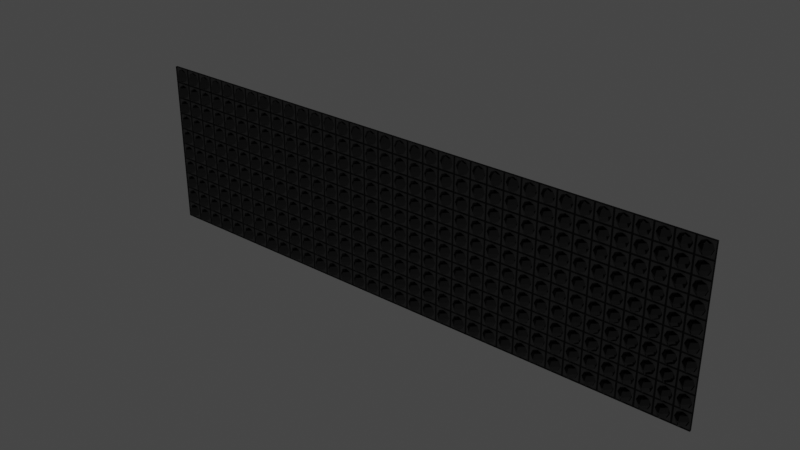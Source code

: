 # Source: LiveSign.blend  (saved by Blender 3.6.13; exported with 4.5.12 LTS)
import bpy
from mathutils import Matrix  # noqa: F401  (used for matrix-valued properties, if any)

bpy.ops.wm.read_factory_settings(use_empty=True)
scene = bpy.context.scene
scene.name = 'Scene'

# ---- collections
col_collection = bpy.data.collections.new('Collection'); scene.collection.children.link(col_collection)

# ---- materials (node trees are filled in below, after node groups)
mat_material_001 = bpy.data.materials.new('Material.001')
mat_material_001.use_transparent_shadow = False
mat_material_002 = bpy.data.materials.new('Material.002')
mat_material_002.use_transparent_shadow = False
mat_livematerial = bpy.data.materials.new('LiveMaterial')
mat_livematerial.use_transparent_shadow = False
mat_material_003 = bpy.data.materials.new('Material.003')
mat_material_003.use_transparent_shadow = False

# ---- node groups
ng_geometry_nodes = bpy.data.node_groups.new('Geometry Nodes', 'GeometryNodeTree')
_s = ng_geometry_nodes.interface.new_socket(name='Geometry', in_out='OUTPUT', socket_type='NodeSocketGeometry')
_s = ng_geometry_nodes.interface.new_socket(name='Geometry', in_out='INPUT', socket_type='NodeSocketGeometry')
_s = ng_geometry_nodes.interface.new_socket(name='Target', in_out='INPUT', socket_type='NodeSocketGeometry')
ng_geometry_nodes.is_modifier = True
_N = ng_geometry_nodes.nodes; _L = ng_geometry_nodes.links
n0 = _N.new('NodeGroupOutput'); n0.name = 'Group Output'; n0.location = (200, 0)
n1 = _N.new('NodeGroupInput'); n1.name = 'Group Input'; n1.location = (-633, 68)
_L.new(n1.outputs[0], n0.inputs[0])
n0.is_active_output = True
ng_geometry_nodes_001 = bpy.data.node_groups.new('Geometry Nodes.001', 'GeometryNodeTree')
_s = ng_geometry_nodes_001.interface.new_socket(name='Geometry', in_out='OUTPUT', socket_type='NodeSocketGeometry')
_s = ng_geometry_nodes_001.interface.new_socket(name='Geometry', in_out='INPUT', socket_type='NodeSocketGeometry')
_s = ng_geometry_nodes_001.interface.new_socket(name='Material', in_out='INPUT', socket_type='NodeSocketMaterial')
ng_geometry_nodes_001.is_modifier = True
_N = ng_geometry_nodes_001.nodes; _L = ng_geometry_nodes_001.links
n0 = _N.new('NodeGroupInput'); n0.name = 'Group Input'; n0.location = (-816, 11)
n1 = _N.new('GeometryNodeMeshToVolume'); n1.name = 'Mesh to Volume'; n1.location = (-540, 35)
n1.resolution_mode = 'VOXEL_SIZE'
n1.inputs[2].default_value = 0.05
n2 = _N.new('GeometryNodeDistributePointsInVolume'); n2.name = 'Distribute Points in Volume'; n2.location = (-284, 45)
n2.inputs[3].default_value = (0.2, 0.2, 0.2)
n3 = _N.new('GeometryNodeInstanceOnPoints'); n3.name = 'Instance on Points'; n3.location = (229, 48)
n4 = _N.new('GeometryNodeRealizeInstances'); n4.name = 'Realize Instances'; n4.location = (424, 39)
n5 = _N.new('GeometryNodeMergeByDistance'); n5.name = 'Merge by Distance'; n5.location = (601, 37)
n6 = _N.new('NodeGroupOutput'); n6.name = 'Group Output'; n6.location = (963, 54)
n7 = _N.new('GeometryNodeSetMaterial'); n7.name = 'Set Material'; n7.location = (785, 28)
n8 = _N.new('GeometryNodeMeshUVSphere'); n8.name = 'UV Sphere'; n8.location = (32, -217)
n8.inputs[0].default_value = 8
n8.inputs[1].default_value = 4
n8.inputs[2].default_value = 0.08
_L.new(n0.outputs[0], n1.inputs[0])
_L.new(n1.outputs[0], n2.inputs[0])
_L.new(n2.outputs[0], n3.inputs[0])
_L.new(n3.outputs[0], n4.inputs[0])
_L.new(n4.outputs[0], n5.inputs[0])
_L.new(n5.outputs[0], n7.inputs[0])
_L.new(n0.outputs[1], n7.inputs[2])
_L.new(n7.outputs[0], n6.inputs[0])
_L.new(n8.outputs[0], n3.inputs[2])
n6.is_active_output = True

# ---- material node trees
mat_material_001.use_nodes = True; mat_material_001.node_tree.nodes.clear()
_N = mat_material_001.node_tree.nodes; _L = mat_material_001.node_tree.links
n0 = _N.new('ShaderNodeBsdfPrincipled'); n0.name = 'Principled BSDF'; n0.location = (10, 300)
n0.distribution = 'GGX'
n0.subsurface_method = 'RANDOM_WALK_SKIN'
n0.inputs[0].default_value = (0.1149, 0.1149, 0.1149, 1.0)
n0.inputs[3].default_value = 1.45
n0.inputs[27].default_value = (0.0, 0.0, 0.0, 1.0)
n0.inputs[28].default_value = 1.0
n1 = _N.new('ShaderNodeOutputMaterial'); n1.name = 'Material Output'; n1.location = (300, 300)
_L.new(n0.outputs[0], n1.inputs[0])
n1.is_active_output = True
mat_material_002.use_nodes = True; mat_material_002.node_tree.nodes.clear()
_N = mat_material_002.node_tree.nodes; _L = mat_material_002.node_tree.links
n0 = _N.new('ShaderNodeBsdfPrincipled'); n0.name = 'Principled BSDF'; n0.location = (10, 300)
n0.distribution = 'GGX'
n0.subsurface_method = 'RANDOM_WALK_SKIN'
n0.inputs[0].default_value = (0.0, 0.0, 0.0, 1.0)
n0.inputs[3].default_value = 1.45
n0.inputs[27].default_value = (0.0, 0.0, 0.0, 1.0)
n0.inputs[28].default_value = 1.0
n1 = _N.new('ShaderNodeOutputMaterial'); n1.name = 'Material Output'; n1.location = (300, 300)
_L.new(n0.outputs[0], n1.inputs[0])
n1.is_active_output = True
mat_livematerial.use_nodes = True; mat_livematerial.node_tree.nodes.clear()
_N = mat_livematerial.node_tree.nodes; _L = mat_livematerial.node_tree.links
n0 = _N.new('ShaderNodeOutputMaterial'); n0.name = 'Material Output'; n0.location = (300, 300)
n1 = _N.new('ShaderNodeEmission'); n1.name = 'Emission'; n1.location = (10, 300)
n1.inputs[0].default_value = (1.0, 0.0007542, 0.0, 1.0)
_L.new(n1.outputs[0], n0.inputs[0])
n0.is_active_output = True
mat_material_003.use_nodes = True; mat_material_003.node_tree.nodes.clear()
_N = mat_material_003.node_tree.nodes; _L = mat_material_003.node_tree.links
n0 = _N.new('ShaderNodeBsdfPrincipled'); n0.name = 'Principled BSDF'; n0.location = (10, 300)
n0.distribution = 'GGX'
n0.subsurface_method = 'RANDOM_WALK_SKIN'
n0.inputs[0].default_value = (0.0, 0.0, 0.0, 1.0)
n0.inputs[2].default_value = 0.0
n0.inputs[3].default_value = 1.45
n0.inputs[13].default_value = 1.0
n0.inputs[27].default_value = (0.0, 0.0, 0.0, 1.0)
n0.inputs[28].default_value = 1.0
n1 = _N.new('ShaderNodeOutputMaterial'); n1.name = 'Material Output'; n1.location = (300, 300)
_L.new(n0.outputs[0], n1.inputs[0])
n1.is_active_output = True

# ---- world
world_world = bpy.data.worlds.new('World'); scene.world = world_world
world_world.use_nodes = True; world_world.node_tree.nodes.clear()
_N = world_world.node_tree.nodes; _L = world_world.node_tree.links
n0 = _N.new('ShaderNodeOutputWorld'); n0.name = 'World Output'; n0.location = (300, 300)
n1 = _N.new('ShaderNodeBackground'); n1.name = 'Background'; n1.location = (10, 300)
n1.inputs[0].default_value = (0.05088, 0.05088, 0.05088, 1.0)
_L.new(n1.outputs[0], n0.inputs[0])
n0.is_active_output = True
world_world.color = (0.05088, 0.05088, 0.05088)
world_world.use_sun_shadow = False
world_world.sun_shadow_jitter_overblur = 0.0

# ---- meshes
me_grid_002 = bpy.data.meshes.new('Grid.002')
me_grid_002.from_pydata([(-3.0, -0.7968, -8.884e-09), (-2.8, -0.7968, -8.884e-09), (-2.6, -0.7968, -8.884e-09), (-2.4, -0.7968, -8.884e-09), (-2.2, -0.7968, -8.884e-09), (-2.0, -0.7968, -8.884e-09), (-1.8, -0.7968, -8.884e-09), (-1.6, -0.7968, -8.884e-09), (-1.4, -0.7968, -8.884e-09), (-1.2, -0.7968, -8.884e-09), (-1.0, -0.7968, -8.884e-09), (-0.8, -0.7968, -8.884e-09), (-0.6, -0.7968, -8.884e-09), (-0.4, -0.7968, -8.884e-09), (-0.2, -0.7968, -8.884e-09), (-7.451e-08, -0.7968, -8.884e-09), (0.2, -0.7968, -8.884e-09), (0.4, -0.7968, -8.884e-09), (0.6, -0.7968, -8.884e-09), (0.8, -0.7968, -8.884e-09), (1.0, -0.7968, -8.884e-09), (1.2, -0.7968, -8.884e-09), (1.4, -0.7968, -8.884e-09), (1.6, -0.7968, -8.884e-09), (1.8, -0.7968, -8.884e-09), (2.0, -0.7968, -8.884e-09), (2.2, -0.7968, -8.884e-09), (2.4, -0.7968, -8.884e-09), (2.6, -0.7968, -8.884e-09), (2.8, -0.7968, -8.884e-09), (3.0, -0.7968, -8.884e-09), (-3.0, -0.5968, -8.884e-09), (-2.8, -0.5968, -8.884e-09), (-2.6, -0.5968, -8.884e-09), (-2.4, -0.5968, -8.884e-09), (-2.2, -0.5968, -8.884e-09), (-2.0, -0.5968, -8.884e-09), (-1.8, -0.5968, -8.884e-09), (-1.6, -0.5968, -8.884e-09), (-1.4, -0.5968, -8.884e-09), (-1.2, -0.5968, -8.884e-09), (-1.0, -0.5968, -8.884e-09), (-0.8, -0.5968, -8.884e-09), (-0.6, -0.5968, -8.884e-09), (-0.4, -0.5968, -8.884e-09), (-0.2, -0.5968, -8.884e-09), (-7.451e-08, -0.5968, -8.884e-09), (0.2, -0.5968, -8.884e-09), (0.4, -0.5968, -8.884e-09), (0.6, -0.5968, -8.884e-09), (0.8, -0.5968, -8.884e-09), (1.0, -0.5968, -8.884e-09), (1.2, -0.5968, -8.884e-09), (1.4, -0.5968, -8.884e-09), (1.6, -0.5968, -8.884e-09), (1.8, -0.5968, -8.884e-09), (2.0, -0.5968, -8.884e-09), (2.2, -0.5968, -8.884e-09), (2.4, -0.5968, -8.884e-09), (2.6, -0.5968, -8.884e-09), (2.8, -0.5968, -8.884e-09), (3.0, -0.5968, -8.884e-09), (-3.0, -0.3968, -8.884e-09), (-2.8, -0.3968, -8.884e-09), (-2.6, -0.3968, -8.884e-09), (-2.4, -0.3968, -8.884e-09), (-2.2, -0.3968, -8.884e-09), (-2.0, -0.3968, -8.884e-09), (-1.8, -0.3968, -8.884e-09), (-1.6, -0.3968, -8.884e-09), (-1.4, -0.3968, -8.884e-09), (-1.2, -0.3968, -8.884e-09), (-1.0, -0.3968, -8.884e-09), (-0.8, -0.3968, -8.884e-09), (-0.6, -0.3968, -8.884e-09), (-0.4, -0.3968, -8.884e-09), (-0.2, -0.3968, -8.884e-09), (-7.451e-08, -0.3968, -8.884e-09), (0.2, -0.3968, -8.884e-09), (0.4, -0.3968, -8.884e-09), (0.6, -0.3968, -8.884e-09), (0.8, -0.3968, -8.884e-09), (1.0, -0.3968, -8.884e-09), (1.2, -0.3968, -8.884e-09), (1.4, -0.3968, -8.884e-09), (1.6, -0.3968, -8.884e-09), (1.8, -0.3968, -8.884e-09), (2.0, -0.3968, -8.884e-09), (2.2, -0.3968, -8.884e-09), (2.4, -0.3968, -8.884e-09), (2.6, -0.3968, -8.884e-09), (2.8, -0.3968, -8.884e-09), (3.0, -0.3968, -8.884e-09), (-3.0, -0.1968, -8.884e-09), (-2.8, -0.1968, -8.884e-09), (-2.6, -0.1968, -8.884e-09), (-2.4, -0.1968, -8.884e-09), (-2.2, -0.1968, -8.884e-09), (-2.0, -0.1968, -8.884e-09), (-1.8, -0.1968, -8.884e-09), (-1.6, -0.1968, -8.884e-09), (-1.4, -0.1968, -8.884e-09), (-1.2, -0.1968, -8.884e-09), (-1.0, -0.1968, -8.884e-09), (-0.8, -0.1968, -8.884e-09), (-0.6, -0.1968, -8.884e-09), (-0.4, -0.1968, -8.884e-09), (-0.2, -0.1968, -8.884e-09), (-7.451e-08, -0.1968, -8.884e-09), (0.2, -0.1968, -8.884e-09), (0.4, -0.1968, -8.884e-09), (0.6, -0.1968, -8.884e-09), (0.8, -0.1968, -8.884e-09), (1.0, -0.1968, -8.884e-09), (1.2, -0.1968, -8.884e-09), (1.4, -0.1968, -8.884e-09), (1.6, -0.1968, -8.884e-09), (1.8, -0.1968, -8.884e-09), (2.0, -0.1968, -8.884e-09), (2.2, -0.1968, -8.884e-09), (2.4, -0.1968, -8.884e-09), (2.6, -0.1968, -8.884e-09), (2.8, -0.1968, -8.884e-09), (3.0, -0.1968, -8.884e-09), (-3.0, 0.00324, -8.884e-09), (-2.8, 0.00324, -8.884e-09), (-2.6, 0.00324, -8.884e-09), (-2.4, 0.00324, -8.884e-09), (-2.2, 0.00324, -8.884e-09), (-2.0, 0.00324, -8.884e-09), (-1.8, 0.00324, -8.884e-09), (-1.6, 0.00324, -8.884e-09), (-1.4, 0.00324, -8.884e-09), (-1.2, 0.00324, -8.884e-09), (-1.0, 0.00324, -8.884e-09), (-0.8, 0.00324, -8.884e-09), (-0.6, 0.00324, -8.884e-09), (-0.4, 0.00324, -8.884e-09), (-0.2, 0.00324, -8.884e-09), (-7.451e-08, 0.00324, -8.884e-09), (0.2, 0.00324, -8.884e-09), (0.4, 0.00324, -8.884e-09), (0.6, 0.00324, -8.884e-09), (0.8, 0.00324, -8.884e-09), (1.0, 0.00324, -8.884e-09), (1.2, 0.00324, -8.884e-09), (1.4, 0.00324, -8.884e-09), (1.6, 0.00324, -8.884e-09), (1.8, 0.00324, -8.884e-09), (2.0, 0.00324, -8.884e-09), (2.2, 0.00324, -8.884e-09), (2.4, 0.00324, -8.884e-09), (2.6, 0.00324, -8.884e-09), (2.8, 0.00324, -8.884e-09), (3.0, 0.00324, -8.884e-09), (-3.0, 0.2032, -8.884e-09), (-2.8, 0.2032, -8.884e-09), (-2.6, 0.2032, -8.884e-09), (-2.4, 0.2032, -8.884e-09), (-2.2, 0.2032, -8.884e-09), (-2.0, 0.2032, -8.884e-09), (-1.8, 0.2032, -8.884e-09), (-1.6, 0.2032, -8.884e-09), (-1.4, 0.2032, -8.884e-09), (-1.2, 0.2032, -8.884e-09), (-1.0, 0.2032, -8.884e-09), (-0.8, 0.2032, -8.884e-09), (-0.6, 0.2032, -8.884e-09), (-0.4, 0.2032, -8.884e-09), (-0.2, 0.2032, -8.884e-09), (-7.451e-08, 0.2032, -8.884e-09), (0.2, 0.2032, -8.884e-09), (0.4, 0.2032, -8.884e-09), (0.6, 0.2032, -8.884e-09), (0.8, 0.2032, -8.884e-09), (1.0, 0.2032, -8.884e-09), (1.2, 0.2032, -8.884e-09), (1.4, 0.2032, -8.884e-09), (1.6, 0.2032, -8.884e-09), (1.8, 0.2032, -8.884e-09), (2.0, 0.2032, -8.884e-09), (2.2, 0.2032, -8.884e-09), (2.4, 0.2032, -8.884e-09), (2.6, 0.2032, -8.884e-09), (2.8, 0.2032, -8.884e-09), (3.0, 0.2032, -8.884e-09), (-3.0, 0.4032, -8.884e-09), (-2.8, 0.4032, -8.884e-09), (-2.6, 0.4032, -8.884e-09), (-2.4, 0.4032, -8.884e-09), (-2.2, 0.4032, -8.884e-09), (-2.0, 0.4032, -8.884e-09), (-1.8, 0.4032, -8.884e-09), (-1.6, 0.4032, -8.884e-09), (-1.4, 0.4032, -8.884e-09), (-1.2, 0.4032, -8.884e-09), (-1.0, 0.4032, -8.884e-09), (-0.8, 0.4032, -8.884e-09), (-0.6, 0.4032, -8.884e-09), (-0.4, 0.4032, -8.884e-09), (-0.2, 0.4032, -8.884e-09), (-7.451e-08, 0.4032, -8.884e-09), (0.2, 0.4032, -8.884e-09), (0.4, 0.4032, -8.884e-09), (0.6, 0.4032, -8.884e-09), (0.8, 0.4032, -8.884e-09), (1.0, 0.4032, -8.884e-09), (1.2, 0.4032, -8.884e-09), (1.4, 0.4032, -8.884e-09), (1.6, 0.4032, -8.884e-09), (1.8, 0.4032, -8.884e-09), (2.0, 0.4032, -8.884e-09), (2.2, 0.4032, -8.884e-09), (2.4, 0.4032, -8.884e-09), (2.6, 0.4032, -8.884e-09), (2.8, 0.4032, -8.884e-09), (3.0, 0.4032, -8.884e-09), (-3.0, 0.6032, -8.884e-09), (-2.8, 0.6032, -8.884e-09), (-2.6, 0.6032, -8.884e-09), (-2.4, 0.6032, -8.884e-09), (-2.2, 0.6032, -8.884e-09), (-2.0, 0.6032, -8.884e-09), (-1.8, 0.6032, -8.884e-09), (-1.6, 0.6032, -8.884e-09), (-1.4, 0.6032, -8.884e-09), (-1.2, 0.6032, -8.884e-09), (-1.0, 0.6032, -8.884e-09), (-0.8, 0.6032, -8.884e-09), (-0.6, 0.6032, -8.884e-09), (-0.4, 0.6032, -8.884e-09), (-0.2, 0.6032, -8.884e-09), (-7.451e-08, 0.6032, -8.884e-09), (0.2, 0.6032, -8.884e-09), (0.4, 0.6032, -8.884e-09), (0.6, 0.6032, -8.884e-09), (0.8, 0.6032, -8.884e-09), (1.0, 0.6032, -8.884e-09), (1.2, 0.6032, -8.884e-09), (1.4, 0.6032, -8.884e-09), (1.6, 0.6032, -8.884e-09), (1.8, 0.6032, -8.884e-09), (2.0, 0.6032, -8.884e-09), (2.2, 0.6032, -8.884e-09), (2.4, 0.6032, -8.884e-09), (2.6, 0.6032, -8.884e-09), (2.8, 0.6032, -8.884e-09), (3.0, 0.6032, -8.884e-09), (-3.0, 0.8032, -8.884e-09), (-2.8, 0.8032, -8.884e-09), (-2.6, 0.8032, -8.884e-09), (-2.4, 0.8032, -8.884e-09), (-2.2, 0.8032, -8.884e-09), (-2.0, 0.8032, -8.884e-09), (-1.8, 0.8032, -8.884e-09), (-1.6, 0.8032, -8.884e-09), (-1.4, 0.8032, -8.884e-09), (-1.2, 0.8032, -8.884e-09), (-1.0, 0.8032, -8.884e-09), (-0.8, 0.8032, -8.884e-09), (-0.6, 0.8032, -8.884e-09), (-0.4, 0.8032, -8.884e-09), (-0.2, 0.8032, -8.884e-09), (-7.451e-08, 0.8032, -8.884e-09), (0.2, 0.8032, -8.884e-09), (0.4, 0.8032, -8.884e-09), (0.6, 0.8032, -8.884e-09), (0.8, 0.8032, -8.884e-09), (1.0, 0.8032, -8.884e-09), (1.2, 0.8032, -8.884e-09), (1.4, 0.8032, -8.884e-09), (1.6, 0.8032, -8.884e-09), (1.8, 0.8032, -8.884e-09), (2.0, 0.8032, -8.884e-09), (2.2, 0.8032, -8.884e-09), (2.4, 0.8032, -8.884e-09), (2.6, 0.8032, -8.884e-09), (2.8, 0.8032, -8.884e-09), (3.0, 0.8032, -8.884e-09), (-3.0, 1.003, -8.884e-09), (-2.8, 1.003, -8.884e-09), (-2.6, 1.003, -8.884e-09), (-2.4, 1.003, -8.884e-09), (-2.2, 1.003, -8.884e-09), (-2.0, 1.003, -8.884e-09), (-1.8, 1.003, -8.884e-09), (-1.6, 1.003, -8.884e-09), (-1.4, 1.003, -8.884e-09), (-1.2, 1.003, -8.884e-09), (-1.0, 1.003, -8.884e-09), (-0.8, 1.003, -8.884e-09), (-0.6, 1.003, -8.884e-09), (-0.4, 1.003, -8.884e-09), (-0.2, 1.003, -8.884e-09), (-7.451e-08, 1.003, -8.884e-09), (0.2, 1.003, -8.884e-09), (0.4, 1.003, -8.884e-09), (0.6, 1.003, -8.884e-09), (0.8, 1.003, -8.884e-09), (1.0, 1.003, -8.884e-09), (1.2, 1.003, -8.884e-09), (1.4, 1.003, -8.884e-09), (1.6, 1.003, -8.884e-09), (1.8, 1.003, -8.884e-09), (2.0, 1.003, -8.884e-09), (2.2, 1.003, -8.884e-09), (2.4, 1.003, -8.884e-09), (2.6, 1.003, -8.884e-09), (2.8, 1.003, -8.884e-09), (3.0, 1.003, -8.884e-09), (3.2, -0.7968, -8.884e-09), (3.2, -0.5968, -8.884e-09), (3.2, -0.3968, -8.884e-09), (3.2, -0.1968, -8.884e-09), (3.2, 0.00324, -8.884e-09), (3.2, 0.2032, -8.884e-09), (3.2, 0.4032, -8.884e-09), (3.2, 0.6032, -8.884e-09), (3.2, 0.8032, -8.884e-09), (3.2, 1.003, -8.884e-09), (3.4, -0.7968, -8.884e-09), (3.4, -0.5968, -8.884e-09), (3.4, -0.3968, -8.884e-09), (3.4, -0.1968, -8.884e-09), (3.4, 0.00324, -8.884e-09), (3.4, 0.2032, -8.884e-09), (3.4, 0.4032, -8.884e-09), (3.4, 0.6032, -8.884e-09), (3.4, 0.8032, -8.884e-09), (3.4, 1.003, -8.884e-09), (3.6, -0.7968, -8.884e-09), (3.6, -0.5968, -8.884e-09), (3.6, -0.3968, -8.884e-09), (3.6, -0.1968, -8.884e-09), (3.6, 0.00324, -8.884e-09), (3.6, 0.2032, -8.884e-09), (3.6, 0.4032, -8.884e-09), (3.6, 0.6032, -8.884e-09), (3.6, 0.8032, -8.884e-09), (3.6, 1.003, -8.884e-09), (-3.2, -0.7968, -8.884e-09), (-3.2, -0.5968, -8.884e-09), (-3.2, -0.3968, -8.884e-09), (-3.2, -0.1968, -8.884e-09), (-3.2, 0.00324, -8.884e-09), (-3.2, 0.2032, -8.884e-09), (-3.2, 0.4032, -8.884e-09), (-3.2, 0.6032, -8.884e-09), (-3.2, 0.8032, -8.884e-09), (-3.2, 1.003, -8.884e-09), (-3.4, -0.7968, -8.884e-09), (-3.4, -0.5968, -8.884e-09), (-3.4, -0.3968, -8.884e-09), (-3.4, -0.1968, -8.884e-09), (-3.4, 0.00324, -8.884e-09), (-3.4, 0.2032, -8.884e-09), (-3.4, 0.4032, -8.884e-09), (-3.4, 0.6032, -8.884e-09), (-3.4, 0.8032, -8.884e-09), (-3.4, 1.003, -8.884e-09), (-3.0, -0.9968, -1.416e-10), (-2.8, -0.9968, -1.416e-10), (-2.6, -0.9968, -1.416e-10), (-2.4, -0.9968, -1.416e-10), (-2.2, -0.9968, -1.416e-10), (-2.0, -0.9968, -1.416e-10), (-1.8, -0.9968, -1.416e-10), (-1.6, -0.9968, -1.416e-10), (-1.4, -0.9968, -1.416e-10), (-1.2, -0.9968, -1.416e-10), (-1.0, -0.9968, -1.416e-10), (-0.8, -0.9968, -1.416e-10), (-0.6, -0.9968, -1.416e-10), (-0.4, -0.9968, -1.416e-10), (-0.2, -0.9968, -1.416e-10), (-7.451e-08, -0.9968, -1.416e-10), (0.2, -0.9968, -1.416e-10), (0.4, -0.9968, -1.416e-10), (0.6, -0.9968, -1.416e-10), (0.8, -0.9968, -1.416e-10), (1.0, -0.9968, -1.416e-10), (1.2, -0.9968, -1.416e-10), (1.4, -0.9968, -1.416e-10), (1.6, -0.9968, -1.416e-10), (1.8, -0.9968, -1.416e-10), (2.0, -0.9968, -1.416e-10), (2.2, -0.9968, -1.416e-10), (2.4, -0.9968, -1.416e-10), (2.6, -0.9968, -1.416e-10), (2.8, -0.9968, -1.416e-10), (3.0, -0.9968, -1.416e-10), (3.2, -0.9968, -1.416e-10), (3.4, -0.9968, -1.416e-10), (3.6, -0.9968, -1.416e-10), (-3.2, -0.9968, -1.416e-10), (-3.4, -0.9968, -1.416e-10)], [], [(0, 1, 32, 31), (1, 2, 33, 32), (2, 3, 34, 33), (3, 4, 35, 34), (4, 5, 36, 35), (5, 6, 37, 36), (6, 7, 38, 37), (7, 8, 39, 38), (8, 9, 40, 39), (9, 10, 41, 40), (10, 11, 42, 41), (11, 12, 43, 42), (12, 13, 44, 43), (13, 14, 45, 44), (14, 15, 46, 45), (15, 16, 47, 46), (16, 17, 48, 47), (17, 18, 49, 48), (18, 19, 50, 49), (19, 20, 51, 50), (20, 21, 52, 51), (21, 22, 53, 52), (22, 23, 54, 53), (23, 24, 55, 54), (24, 25, 56, 55), (25, 26, 57, 56), (26, 27, 58, 57), (27, 28, 59, 58), (28, 29, 60, 59), (29, 30, 61, 60), (31, 32, 63, 62), (32, 33, 64, 63), (33, 34, 65, 64), (34, 35, 66, 65), (35, 36, 67, 66), (36, 37, 68, 67), (37, 38, 69, 68), (38, 39, 70, 69), (39, 40, 71, 70), (40, 41, 72, 71), (41, 42, 73, 72), (42, 43, 74, 73), (43, 44, 75, 74), (44, 45, 76, 75), (45, 46, 77, 76), (46, 47, 78, 77), (47, 48, 79, 78), (48, 49, 80, 79), (49, 50, 81, 80), (50, 51, 82, 81), (51, 52, 83, 82), (52, 53, 84, 83), (53, 54, 85, 84), (54, 55, 86, 85), (55, 56, 87, 86), (56, 57, 88, 87), (57, 58, 89, 88), (58, 59, 90, 89), (59, 60, 91, 90), (60, 61, 92, 91), (62, 63, 94, 93), (63, 64, 95, 94), (64, 65, 96, 95), (65, 66, 97, 96), (66, 67, 98, 97), (67, 68, 99, 98), (68, 69, 100, 99), (69, 70, 101, 100), (70, 71, 102, 101), (71, 72, 103, 102), (72, 73, 104, 103), (73, 74, 105, 104), (74, 75, 106, 105), (75, 76, 107, 106), (76, 77, 108, 107), (77, 78, 109, 108), (78, 79, 110, 109), (79, 80, 111, 110), (80, 81, 112, 111), (81, 82, 113, 112), (82, 83, 114, 113), (83, 84, 115, 114), (84, 85, 116, 115), (85, 86, 117, 116), (86, 87, 118, 117), (87, 88, 119, 118), (88, 89, 120, 119), (89, 90, 121, 120), (90, 91, 122, 121), (91, 92, 123, 122), (93, 94, 125, 124), (94, 95, 126, 125), (95, 96, 127, 126), (96, 97, 128, 127), (97, 98, 129, 128), (98, 99, 130, 129), (99, 100, 131, 130), (100, 101, 132, 131), (101, 102, 133, 132), (102, 103, 134, 133), (103, 104, 135, 134), (104, 105, 136, 135), (105, 106, 137, 136), (106, 107, 138, 137), (107, 108, 139, 138), (108, 109, 140, 139), (109, 110, 141, 140), (110, 111, 142, 141), (111, 112, 143, 142), (112, 113, 144, 143), (113, 114, 145, 144), (114, 115, 146, 145), (115, 116, 147, 146), (116, 117, 148, 147), (117, 118, 149, 148), (118, 119, 150, 149), (119, 120, 151, 150), (120, 121, 152, 151), (121, 122, 153, 152), (122, 123, 154, 153), (124, 125, 156, 155), (125, 126, 157, 156), (126, 127, 158, 157), (127, 128, 159, 158), (128, 129, 160, 159), (129, 130, 161, 160), (130, 131, 162, 161), (131, 132, 163, 162), (132, 133, 164, 163), (133, 134, 165, 164), (134, 135, 166, 165), (135, 136, 167, 166), (136, 137, 168, 167), (137, 138, 169, 168), (138, 139, 170, 169), (139, 140, 171, 170), (140, 141, 172, 171), (141, 142, 173, 172), (142, 143, 174, 173), (143, 144, 175, 174), (144, 145, 176, 175), (145, 146, 177, 176), (146, 147, 178, 177), (147, 148, 179, 178), (148, 149, 180, 179), (149, 150, 181, 180), (150, 151, 182, 181), (151, 152, 183, 182), (152, 153, 184, 183), (153, 154, 185, 184), (155, 156, 187, 186), (156, 157, 188, 187), (157, 158, 189, 188), (158, 159, 190, 189), (159, 160, 191, 190), (160, 161, 192, 191), (161, 162, 193, 192), (162, 163, 194, 193), (163, 164, 195, 194), (164, 165, 196, 195), (165, 166, 197, 196), (166, 167, 198, 197), (167, 168, 199, 198), (168, 169, 200, 199), (169, 170, 201, 200), (170, 171, 202, 201), (171, 172, 203, 202), (172, 173, 204, 203), (173, 174, 205, 204), (174, 175, 206, 205), (175, 176, 207, 206), (176, 177, 208, 207), (177, 178, 209, 208), (178, 179, 210, 209), (179, 180, 211, 210), (180, 181, 212, 211), (181, 182, 213, 212), (182, 183, 214, 213), (183, 184, 215, 214), (184, 185, 216, 215), (186, 187, 218, 217), (187, 188, 219, 218), (188, 189, 220, 219), (189, 190, 221, 220), (190, 191, 222, 221), (191, 192, 223, 222), (192, 193, 224, 223), (193, 194, 225, 224), (194, 195, 226, 225), (195, 196, 227, 226), (196, 197, 228, 227), (197, 198, 229, 228), (198, 199, 230, 229), (199, 200, 231, 230), (200, 201, 232, 231), (201, 202, 233, 232), (202, 203, 234, 233), (203, 204, 235, 234), (204, 205, 236, 235), (205, 206, 237, 236), (206, 207, 238, 237), (207, 208, 239, 238), (208, 209, 240, 239), (209, 210, 241, 240), (210, 211, 242, 241), (211, 212, 243, 242), (212, 213, 244, 243), (213, 214, 245, 244), (214, 215, 246, 245), (215, 216, 247, 246), (217, 218, 249, 248), (218, 219, 250, 249), (219, 220, 251, 250), (220, 221, 252, 251), (221, 222, 253, 252), (222, 223, 254, 253), (223, 224, 255, 254), (224, 225, 256, 255), (225, 226, 257, 256), (226, 227, 258, 257), (227, 228, 259, 258), (228, 229, 260, 259), (229, 230, 261, 260), (230, 231, 262, 261), (231, 232, 263, 262), (232, 233, 264, 263), (233, 234, 265, 264), (234, 235, 266, 265), (235, 236, 267, 266), (236, 237, 268, 267), (237, 238, 269, 268), (238, 239, 270, 269), (239, 240, 271, 270), (240, 241, 272, 271), (241, 242, 273, 272), (242, 243, 274, 273), (243, 244, 275, 274), (244, 245, 276, 275), (245, 246, 277, 276), (246, 247, 278, 277), (248, 249, 280, 279), (249, 250, 281, 280), (250, 251, 282, 281), (251, 252, 283, 282), (252, 253, 284, 283), (253, 254, 285, 284), (254, 255, 286, 285), (255, 256, 287, 286), (256, 257, 288, 287), (257, 258, 289, 288), (258, 259, 290, 289), (259, 260, 291, 290), (260, 261, 292, 291), (261, 262, 293, 292), (262, 263, 294, 293), (263, 264, 295, 294), (264, 265, 296, 295), (265, 266, 297, 296), (266, 267, 298, 297), (267, 268, 299, 298), (268, 269, 300, 299), (269, 270, 301, 300), (270, 271, 302, 301), (271, 272, 303, 302), (272, 273, 304, 303), (273, 274, 305, 304), (274, 275, 306, 305), (275, 276, 307, 306), (276, 277, 308, 307), (277, 278, 309, 308), (309, 278, 318, 319), (278, 247, 317, 318), (247, 216, 316, 317), (216, 185, 315, 316), (185, 154, 314, 315), (154, 123, 313, 314), (123, 92, 312, 313), (92, 61, 311, 312), (61, 30, 310, 311), (316, 315, 325, 326), (313, 312, 322, 323), (317, 316, 326, 327), (314, 313, 323, 324), (311, 310, 320, 321), (318, 317, 327, 328), (315, 314, 324, 325), (312, 311, 321, 322), (319, 318, 328, 329), (322, 321, 331, 332), (329, 328, 338, 339), (326, 325, 335, 336), (323, 322, 332, 333), (327, 326, 336, 337), (324, 323, 333, 334), (321, 320, 330, 331), (328, 327, 337, 338), (325, 324, 334, 335), (62, 93, 343, 342), (31, 62, 342, 341), (0, 31, 341, 340), (248, 279, 349, 348), (217, 248, 348, 347), (186, 217, 347, 346), (155, 186, 346, 345), (124, 155, 345, 344), (93, 124, 344, 343), (340, 341, 351, 350), (347, 348, 358, 357), (344, 345, 355, 354), (341, 342, 352, 351), (348, 349, 359, 358), (345, 346, 356, 355), (342, 343, 353, 352), (346, 347, 357, 356), (343, 344, 354, 353), (4, 3, 363, 364), (13, 12, 372, 373), (22, 21, 381, 382), (340, 350, 395, 394), (9, 8, 368, 369), (18, 17, 377, 378), (27, 26, 386, 387), (5, 4, 364, 365), (14, 13, 373, 374), (23, 22, 382, 383), (1, 0, 360, 361), (10, 9, 369, 370), (19, 18, 378, 379), (28, 27, 387, 388), (310, 30, 390, 391), (6, 5, 365, 366), (15, 14, 374, 375), (24, 23, 383, 384), (2, 1, 361, 362), (11, 10, 370, 371), (20, 19, 379, 380), (29, 28, 388, 389), (330, 320, 392, 393), (7, 6, 366, 367), (0, 340, 394, 360), (16, 15, 375, 376), (25, 24, 384, 385), (3, 2, 362, 363), (12, 11, 371, 372), (21, 20, 380, 381), (30, 29, 389, 390), (8, 7, 367, 368), (17, 16, 376, 377), (320, 310, 391, 392), (26, 25, 385, 386)])
_uv = me_grid_002.uv_layers.new(name='UVMap')
_uv.uv.foreach_set('vector', [0.0, 0.0, 0.03333, 0.0, 0.03333, 0.1, 0.0, 0.1, 0.03333, 0.0, 0.06667, 0.0, 0.06667, 0.1, 0.03333, 0.1, 0.06667, 0.0, 0.1, 0.0, 0.1, 0.1, 0.06667, 0.1, 0.1, 0.0, 0.1333, 0.0, 0.1333, 0.1, 0.1, 0.1, 0.1333, 0.0, 0.1667, 0.0, 0.1667, 0.1, 0.1333, 0.1, 0.1667, 0.0, 0.2, 0.0, 0.2, 0.1, 0.1667, 0.1, 0.2, 0.0, 0.2333, 0.0, 0.2333, 0.1, 0.2, 0.1, 0.2333, 0.0, 0.2667, 0.0, 0.2667, 0.1, 0.2333, 0.1, 0.2667, 0.0, 0.3, 0.0, 0.3, 0.1, 0.2667, 0.1, 0.3, 0.0, 0.3333, 0.0, 0.3333, 0.1, 0.3, 0.1, 0.3333, 0.0, 0.3667, 0.0, 0.3667, 0.1, 0.3333, 0.1, 0.3667, 0.0, 0.4, 0.0, 0.4, 0.1, 0.3667, 0.1, 0.4, 0.0, 0.4333, 0.0, 0.4333, 0.1, 0.4, 0.1, 0.4333, 0.0, 0.4667, 0.0, 0.4667, 0.1, 0.4333, 0.1, 0.4667, 0.0, 0.5, 0.0, 0.5, 0.1, 0.4667, 0.1, 0.5, 0.0, 0.5333, 0.0, 0.5333, 0.1, 0.5, 0.1, 0.5333, 0.0, 0.5667, 0.0, 0.5667, 0.1, 0.5333, 0.1, 0.5667, 0.0, 0.6, 0.0, 0.6, 0.1, 0.5667, 0.1, 0.6, 0.0, 0.6333, 0.0, 0.6333, 0.1, 0.6, 0.1, 0.6333, 0.0, 0.6667, 0.0, 0.6667, 0.1, 0.6333, 0.1, 0.6667, 0.0, 0.7, 0.0, 0.7, 0.1, 0.6667, 0.1, 0.7, 0.0, 0.7333, 0.0, 0.7333, 0.1, 0.7, 0.1, 0.7333, 0.0, 0.7667, 0.0, 0.7667, 0.1, 0.7333, 0.1, 0.7667, 0.0, 0.8, 0.0, 0.8, 0.1, 0.7667, 0.1, 0.8, 0.0, 0.8333, 0.0, 0.8333, 0.1, 0.8, 0.1, 0.8333, 0.0, 0.8667, 0.0, 0.8667, 0.1, 0.8333, 0.1, 0.8667, 0.0, 0.9, 0.0, 0.9, 0.1, 0.8667, 0.1, 0.9, 0.0, 0.9333, 0.0, 0.9333, 0.1, 0.9, 0.1, 0.9333, 0.0, 0.9667, 0.0, 0.9667, 0.1, 0.9333, 0.1, 0.9667, 0.0, 1.0, 0.0, 1.0, 0.1, 0.9667, 0.1, 0.0, 0.1, 0.03333, 0.1, 0.03333, 0.2, 0.0, 0.2, 0.03333, 0.1, 0.06667, 0.1, 0.06667, 0.2, 0.03333, 0.2, 0.06667, 0.1, 0.1, 0.1, 0.1, 0.2, 0.06667, 0.2, 0.1, 0.1, 0.1333, 0.1, 0.1333, 0.2, 0.1, 0.2, 0.1333, 0.1, 0.1667, 0.1, 0.1667, 0.2, 0.1333, 0.2, 0.1667, 0.1, 0.2, 0.1, 0.2, 0.2, 0.1667, 0.2, 0.2, 0.1, 0.2333, 0.1, 0.2333, 0.2, 0.2, 0.2, 0.2333, 0.1, 0.2667, 0.1, 0.2667, 0.2, 0.2333, 0.2, 0.2667, 0.1, 0.3, 0.1, 0.3, 0.2, 0.2667, 0.2, 0.3, 0.1, 0.3333, 0.1, 0.3333, 0.2, 0.3, 0.2, 0.3333, 0.1, 0.3667, 0.1, 0.3667, 0.2, 0.3333, 0.2, 0.3667, 0.1, 0.4, 0.1, 0.4, 0.2, 0.3667, 0.2, 0.4, 0.1, 0.4333, 0.1, 0.4333, 0.2, 0.4, 0.2, 0.4333, 0.1, 0.4667, 0.1, 0.4667, 0.2, 0.4333, 0.2, 0.4667, 0.1, 0.5, 0.1, 0.5, 0.2, 0.4667, 0.2, 0.5, 0.1, 0.5333, 0.1, 0.5333, 0.2, 0.5, 0.2, 0.5333, 0.1, 0.5667, 0.1, 0.5667, 0.2, 0.5333, 0.2, 0.5667, 0.1, 0.6, 0.1, 0.6, 0.2, 0.5667, 0.2, 0.6, 0.1, 0.6333, 0.1, 0.6333, 0.2, 0.6, 0.2, 0.6333, 0.1, 0.6667, 0.1, 0.6667, 0.2, 0.6333, 0.2, 0.6667, 0.1, 0.7, 0.1, 0.7, 0.2, 0.6667, 0.2, 0.7, 0.1, 0.7333, 0.1, 0.7333, 0.2, 0.7, 0.2, 0.7333, 0.1, 0.7667, 0.1, 0.7667, 0.2, 0.7333, 0.2, 0.7667, 0.1, 0.8, 0.1, 0.8, 0.2, 0.7667, 0.2, 0.8, 0.1, 0.8333, 0.1, 0.8333, 0.2, 0.8, 0.2, 0.8333, 0.1, 0.8667, 0.1, 0.8667, 0.2, 0.8333, 0.2, 0.8667, 0.1, 0.9, 0.1, 0.9, 0.2, 0.8667, 0.2, 0.9, 0.1, 0.9333, 0.1, 0.9333, 0.2, 0.9, 0.2, 0.9333, 0.1, 0.9667, 0.1, 0.9667, 0.2, 0.9333, 0.2, 0.9667, 0.1, 1.0, 0.1, 1.0, 0.2, 0.9667, 0.2, 0.0, 0.2, 0.03333, 0.2, 0.03333, 0.3, 0.0, 0.3, 0.03333, 0.2, 0.06667, 0.2, 0.06667, 0.3, 0.03333, 0.3, 0.06667, 0.2, 0.1, 0.2, 0.1, 0.3, 0.06667, 0.3, 0.1, 0.2, 0.1333, 0.2, 0.1333, 0.3, 0.1, 0.3, 0.1333, 0.2, 0.1667, 0.2, 0.1667, 0.3, 0.1333, 0.3, 0.1667, 0.2, 0.2, 0.2, 0.2, 0.3, 0.1667, 0.3, 0.2, 0.2, 0.2333, 0.2, 0.2333, 0.3, 0.2, 0.3, 0.2333, 0.2, 0.2667, 0.2, 0.2667, 0.3, 0.2333, 0.3, 0.2667, 0.2, 0.3, 0.2, 0.3, 0.3, 0.2667, 0.3, 0.3, 0.2, 0.3333, 0.2, 0.3333, 0.3, 0.3, 0.3, 0.3333, 0.2, 0.3667, 0.2, 0.3667, 0.3, 0.3333, 0.3, 0.3667, 0.2, 0.4, 0.2, 0.4, 0.3, 0.3667, 0.3, 0.4, 0.2, 0.4333, 0.2, 0.4333, 0.3, 0.4, 0.3, 0.4333, 0.2, 0.4667, 0.2, 0.4667, 0.3, 0.4333, 0.3, 0.4667, 0.2, 0.5, 0.2, 0.5, 0.3, 0.4667, 0.3, 0.5, 0.2, 0.5333, 0.2, 0.5333, 0.3, 0.5, 0.3, 0.5333, 0.2, 0.5667, 0.2, 0.5667, 0.3, 0.5333, 0.3, 0.5667, 0.2, 0.6, 0.2, 0.6, 0.3, 0.5667, 0.3, 0.6, 0.2, 0.6333, 0.2, 0.6333, 0.3, 0.6, 0.3, 0.6333, 0.2, 0.6667, 0.2, 0.6667, 0.3, 0.6333, 0.3, 0.6667, 0.2, 0.7, 0.2, 0.7, 0.3, 0.6667, 0.3, 0.7, 0.2, 0.7333, 0.2, 0.7333, 0.3, 0.7, 0.3, 0.7333, 0.2, 0.7667, 0.2, 0.7667, 0.3, 0.7333, 0.3, 0.7667, 0.2, 0.8, 0.2, 0.8, 0.3, 0.7667, 0.3, 0.8, 0.2, 0.8333, 0.2, 0.8333, 0.3, 0.8, 0.3, 0.8333, 0.2, 0.8667, 0.2, 0.8667, 0.3, 0.8333, 0.3, 0.8667, 0.2, 0.9, 0.2, 0.9, 0.3, 0.8667, 0.3, 0.9, 0.2, 0.9333, 0.2, 0.9333, 0.3, 0.9, 0.3, 0.9333, 0.2, 0.9667, 0.2, 0.9667, 0.3, 0.9333, 0.3, 0.9667, 0.2, 1.0, 0.2, 1.0, 0.3, 0.9667, 0.3, 0.0, 0.3, 0.03333, 0.3, 0.03333, 0.4, 0.0, 0.4, 0.03333, 0.3, 0.06667, 0.3, 0.06667, 0.4, 0.03333, 0.4, 0.06667, 0.3, 0.1, 0.3, 0.1, 0.4, 0.06667, 0.4, 0.1, 0.3, 0.1333, 0.3, 0.1333, 0.4, 0.1, 0.4, 0.1333, 0.3, 0.1667, 0.3, 0.1667, 0.4, 0.1333, 0.4, 0.1667, 0.3, 0.2, 0.3, 0.2, 0.4, 0.1667, 0.4, 0.2, 0.3, 0.2333, 0.3, 0.2333, 0.4, 0.2, 0.4, 0.2333, 0.3, 0.2667, 0.3, 0.2667, 0.4, 0.2333, 0.4, 0.2667, 0.3, 0.3, 0.3, 0.3, 0.4, 0.2667, 0.4, 0.3, 0.3, 0.3333, 0.3, 0.3333, 0.4, 0.3, 0.4, 0.3333, 0.3, 0.3667, 0.3, 0.3667, 0.4, 0.3333, 0.4, 0.3667, 0.3, 0.4, 0.3, 0.4, 0.4, 0.3667, 0.4, 0.4, 0.3, 0.4333, 0.3, 0.4333, 0.4, 0.4, 0.4, 0.4333, 0.3, 0.4667, 0.3, 0.4667, 0.4, 0.4333, 0.4, 0.4667, 0.3, 0.5, 0.3, 0.5, 0.4, 0.4667, 0.4, 0.5, 0.3, 0.5333, 0.3, 0.5333, 0.4, 0.5, 0.4, 0.5333, 0.3, 0.5667, 0.3, 0.5667, 0.4, 0.5333, 0.4, 0.5667, 0.3, 0.6, 0.3, 0.6, 0.4, 0.5667, 0.4, 0.6, 0.3, 0.6333, 0.3, 0.6333, 0.4, 0.6, 0.4, 0.6333, 0.3, 0.6667, 0.3, 0.6667, 0.4, 0.6333, 0.4, 0.6667, 0.3, 0.7, 0.3, 0.7, 0.4, 0.6667, 0.4, 0.7, 0.3, 0.7333, 0.3, 0.7333, 0.4, 0.7, 0.4, 0.7333, 0.3, 0.7667, 0.3, 0.7667, 0.4, 0.7333, 0.4, 0.7667, 0.3, 0.8, 0.3, 0.8, 0.4, 0.7667, 0.4, 0.8, 0.3, 0.8333, 0.3, 0.8333, 0.4, 0.8, 0.4, 0.8333, 0.3, 0.8667, 0.3, 0.8667, 0.4, 0.8333, 0.4, 0.8667, 0.3, 0.9, 0.3, 0.9, 0.4, 0.8667, 0.4, 0.9, 0.3, 0.9333, 0.3, 0.9333, 0.4, 0.9, 0.4, 0.9333, 0.3, 0.9667, 0.3, 0.9667, 0.4, 0.9333, 0.4, 0.9667, 0.3, 1.0, 0.3, 1.0, 0.4, 0.9667, 0.4, 0.0, 0.4, 0.03333, 0.4, 0.03333, 0.5, 0.0, 0.5, 0.03333, 0.4, 0.06667, 0.4, 0.06667, 0.5, 0.03333, 0.5, 0.06667, 0.4, 0.1, 0.4, 0.1, 0.5, 0.06667, 0.5, 0.1, 0.4, 0.1333, 0.4, 0.1333, 0.5, 0.1, 0.5, 0.1333, 0.4, 0.1667, 0.4, 0.1667, 0.5, 0.1333, 0.5, 0.1667, 0.4, 0.2, 0.4, 0.2, 0.5, 0.1667, 0.5, 0.2, 0.4, 0.2333, 0.4, 0.2333, 0.5, 0.2, 0.5, 0.2333, 0.4, 0.2667, 0.4, 0.2667, 0.5, 0.2333, 0.5, 0.2667, 0.4, 0.3, 0.4, 0.3, 0.5, 0.2667, 0.5, 0.3, 0.4, 0.3333, 0.4, 0.3333, 0.5, 0.3, 0.5, 0.3333, 0.4, 0.3667, 0.4, 0.3667, 0.5, 0.3333, 0.5, 0.3667, 0.4, 0.4, 0.4, 0.4, 0.5, 0.3667, 0.5, 0.4, 0.4, 0.4333, 0.4, 0.4333, 0.5, 0.4, 0.5, 0.4333, 0.4, 0.4667, 0.4, 0.4667, 0.5, 0.4333, 0.5, 0.4667, 0.4, 0.5, 0.4, 0.5, 0.5, 0.4667, 0.5, 0.5, 0.4, 0.5333, 0.4, 0.5333, 0.5, 0.5, 0.5, 0.5333, 0.4, 0.5667, 0.4, 0.5667, 0.5, 0.5333, 0.5, 0.5667, 0.4, 0.6, 0.4, 0.6, 0.5, 0.5667, 0.5, 0.6, 0.4, 0.6333, 0.4, 0.6333, 0.5, 0.6, 0.5, 0.6333, 0.4, 0.6667, 0.4, 0.6667, 0.5, 0.6333, 0.5, 0.6667, 0.4, 0.7, 0.4, 0.7, 0.5, 0.6667, 0.5, 0.7, 0.4, 0.7333, 0.4, 0.7333, 0.5, 0.7, 0.5, 0.7333, 0.4, 0.7667, 0.4, 0.7667, 0.5, 0.7333, 0.5, 0.7667, 0.4, 0.8, 0.4, 0.8, 0.5, 0.7667, 0.5, 0.8, 0.4, 0.8333, 0.4, 0.8333, 0.5, 0.8, 0.5, 0.8333, 0.4, 0.8667, 0.4, 0.8667, 0.5, 0.8333, 0.5, 0.8667, 0.4, 0.9, 0.4, 0.9, 0.5, 0.8667, 0.5, 0.9, 0.4, 0.9333, 0.4, 0.9333, 0.5, 0.9, 0.5, 0.9333, 0.4, 0.9667, 0.4, 0.9667, 0.5, 0.9333, 0.5, 0.9667, 0.4, 1.0, 0.4, 1.0, 0.5, 0.9667, 0.5, 0.0, 0.5, 0.03333, 0.5, 0.03333, 0.6, 0.0, 0.6, 0.03333, 0.5, 0.06667, 0.5, 0.06667, 0.6, 0.03333, 0.6, 0.06667, 0.5, 0.1, 0.5, 0.1, 0.6, 0.06667, 0.6, 0.1, 0.5, 0.1333, 0.5, 0.1333, 0.6, 0.1, 0.6, 0.1333, 0.5, 0.1667, 0.5, 0.1667, 0.6, 0.1333, 0.6, 0.1667, 0.5, 0.2, 0.5, 0.2, 0.6, 0.1667, 0.6, 0.2, 0.5, 0.2333, 0.5, 0.2333, 0.6, 0.2, 0.6, 0.2333, 0.5, 0.2667, 0.5, 0.2667, 0.6, 0.2333, 0.6, 0.2667, 0.5, 0.3, 0.5, 0.3, 0.6, 0.2667, 0.6, 0.3, 0.5, 0.3333, 0.5, 0.3333, 0.6, 0.3, 0.6, 0.3333, 0.5, 0.3667, 0.5, 0.3667, 0.6, 0.3333, 0.6, 0.3667, 0.5, 0.4, 0.5, 0.4, 0.6, 0.3667, 0.6, 0.4, 0.5, 0.4333, 0.5, 0.4333, 0.6, 0.4, 0.6, 0.4333, 0.5, 0.4667, 0.5, 0.4667, 0.6, 0.4333, 0.6, 0.4667, 0.5, 0.5, 0.5, 0.5, 0.6, 0.4667, 0.6, 0.5, 0.5, 0.5333, 0.5, 0.5333, 0.6, 0.5, 0.6, 0.5333, 0.5, 0.5667, 0.5, 0.5667, 0.6, 0.5333, 0.6, 0.5667, 0.5, 0.6, 0.5, 0.6, 0.6, 0.5667, 0.6, 0.6, 0.5, 0.6333, 0.5, 0.6333, 0.6, 0.6, 0.6, 0.6333, 0.5, 0.6667, 0.5, 0.6667, 0.6, 0.6333, 0.6, 0.6667, 0.5, 0.7, 0.5, 0.7, 0.6, 0.6667, 0.6, 0.7, 0.5, 0.7333, 0.5, 0.7333, 0.6, 0.7, 0.6, 0.7333, 0.5, 0.7667, 0.5, 0.7667, 0.6, 0.7333, 0.6, 0.7667, 0.5, 0.8, 0.5, 0.8, 0.6, 0.7667, 0.6, 0.8, 0.5, 0.8333, 0.5, 0.8333, 0.6, 0.8, 0.6, 0.8333, 0.5, 0.8667, 0.5, 0.8667, 0.6, 0.8333, 0.6, 0.8667, 0.5, 0.9, 0.5, 0.9, 0.6, 0.8667, 0.6, 0.9, 0.5, 0.9333, 0.5, 0.9333, 0.6, 0.9, 0.6, 0.9333, 0.5, 0.9667, 0.5, 0.9667, 0.6, 0.9333, 0.6, 0.9667, 0.5, 1.0, 0.5, 1.0, 0.6, 0.9667, 0.6, 0.0, 0.6, 0.03333, 0.6, 0.03333, 0.7, 0.0, 0.7, 0.03333, 0.6, 0.06667, 0.6, 0.06667, 0.7, 0.03333, 0.7, 0.06667, 0.6, 0.1, 0.6, 0.1, 0.7, 0.06667, 0.7, 0.1, 0.6, 0.1333, 0.6, 0.1333, 0.7, 0.1, 0.7, 0.1333, 0.6, 0.1667, 0.6, 0.1667, 0.7, 0.1333, 0.7, 0.1667, 0.6, 0.2, 0.6, 0.2, 0.7, 0.1667, 0.7, 0.2, 0.6, 0.2333, 0.6, 0.2333, 0.7, 0.2, 0.7, 0.2333, 0.6, 0.2667, 0.6, 0.2667, 0.7, 0.2333, 0.7, 0.2667, 0.6, 0.3, 0.6, 0.3, 0.7, 0.2667, 0.7, 0.3, 0.6, 0.3333, 0.6, 0.3333, 0.7, 0.3, 0.7, 0.3333, 0.6, 0.3667, 0.6, 0.3667, 0.7, 0.3333, 0.7, 0.3667, 0.6, 0.4, 0.6, 0.4, 0.7, 0.3667, 0.7, 0.4, 0.6, 0.4333, 0.6, 0.4333, 0.7, 0.4, 0.7, 0.4333, 0.6, 0.4667, 0.6, 0.4667, 0.7, 0.4333, 0.7, 0.4667, 0.6, 0.5, 0.6, 0.5, 0.7, 0.4667, 0.7, 0.5, 0.6, 0.5333, 0.6, 0.5333, 0.7, 0.5, 0.7, 0.5333, 0.6, 0.5667, 0.6, 0.5667, 0.7, 0.5333, 0.7, 0.5667, 0.6, 0.6, 0.6, 0.6, 0.7, 0.5667, 0.7, 0.6, 0.6, 0.6333, 0.6, 0.6333, 0.7, 0.6, 0.7, 0.6333, 0.6, 0.6667, 0.6, 0.6667, 0.7, 0.6333, 0.7, 0.6667, 0.6, 0.7, 0.6, 0.7, 0.7, 0.6667, 0.7, 0.7, 0.6, 0.7333, 0.6, 0.7333, 0.7, 0.7, 0.7, 0.7333, 0.6, 0.7667, 0.6, 0.7667, 0.7, 0.7333, 0.7, 0.7667, 0.6, 0.8, 0.6, 0.8, 0.7, 0.7667, 0.7, 0.8, 0.6, 0.8333, 0.6, 0.8333, 0.7, 0.8, 0.7, 0.8333, 0.6, 0.8667, 0.6, 0.8667, 0.7, 0.8333, 0.7, 0.8667, 0.6, 0.9, 0.6, 0.9, 0.7, 0.8667, 0.7, 0.9, 0.6, 0.9333, 0.6, 0.9333, 0.7, 0.9, 0.7, 0.9333, 0.6, 0.9667, 0.6, 0.9667, 0.7, 0.9333, 0.7, 0.9667, 0.6, 1.0, 0.6, 1.0, 0.7, 0.9667, 0.7, 0.0, 0.7, 0.03333, 0.7, 0.03333, 0.8, 0.0, 0.8, 0.03333, 0.7, 0.06667, 0.7, 0.06667, 0.8, 0.03333, 0.8, 0.06667, 0.7, 0.1, 0.7, 0.1, 0.8, 0.06667, 0.8, 0.1, 0.7, 0.1333, 0.7, 0.1333, 0.8, 0.1, 0.8, 0.1333, 0.7, 0.1667, 0.7, 0.1667, 0.8, 0.1333, 0.8, 0.1667, 0.7, 0.2, 0.7, 0.2, 0.8, 0.1667, 0.8, 0.2, 0.7, 0.2333, 0.7, 0.2333, 0.8, 0.2, 0.8, 0.2333, 0.7, 0.2667, 0.7, 0.2667, 0.8, 0.2333, 0.8, 0.2667, 0.7, 0.3, 0.7, 0.3, 0.8, 0.2667, 0.8, 0.3, 0.7, 0.3333, 0.7, 0.3333, 0.8, 0.3, 0.8, 0.3333, 0.7, 0.3667, 0.7, 0.3667, 0.8, 0.3333, 0.8, 0.3667, 0.7, 0.4, 0.7, 0.4, 0.8, 0.3667, 0.8, 0.4, 0.7, 0.4333, 0.7, 0.4333, 0.8, 0.4, 0.8, 0.4333, 0.7, 0.4667, 0.7, 0.4667, 0.8, 0.4333, 0.8, 0.4667, 0.7, 0.5, 0.7, 0.5, 0.8, 0.4667, 0.8, 0.5, 0.7, 0.5333, 0.7, 0.5333, 0.8, 0.5, 0.8, 0.5333, 0.7, 0.5667, 0.7, 0.5667, 0.8, 0.5333, 0.8, 0.5667, 0.7, 0.6, 0.7, 0.6, 0.8, 0.5667, 0.8, 0.6, 0.7, 0.6333, 0.7, 0.6333, 0.8, 0.6, 0.8, 0.6333, 0.7, 0.6667, 0.7, 0.6667, 0.8, 0.6333, 0.8, 0.6667, 0.7, 0.7, 0.7, 0.7, 0.8, 0.6667, 0.8, 0.7, 0.7, 0.7333, 0.7, 0.7333, 0.8, 0.7, 0.8, 0.7333, 0.7, 0.7667, 0.7, 0.7667, 0.8, 0.7333, 0.8, 0.7667, 0.7, 0.8, 0.7, 0.8, 0.8, 0.7667, 0.8, 0.8, 0.7, 0.8333, 0.7, 0.8333, 0.8, 0.8, 0.8, 0.8333, 0.7, 0.8667, 0.7, 0.8667, 0.8, 0.8333, 0.8, 0.8667, 0.7, 0.9, 0.7, 0.9, 0.8, 0.8667, 0.8, 0.9, 0.7, 0.9333, 0.7, 0.9333, 0.8, 0.9, 0.8, 0.9333, 0.7, 0.9667, 0.7, 0.9667, 0.8, 0.9333, 0.8, 0.9667, 0.7, 1.0, 0.7, 1.0, 0.8, 0.9667, 0.8, 0.0, 0.8, 0.03333, 0.8, 0.03333, 0.9, 0.0, 0.9, 0.03333, 0.8, 0.06667, 0.8, 0.06667, 0.9, 0.03333, 0.9, 0.06667, 0.8, 0.1, 0.8, 0.1, 0.9, 0.06667, 0.9, 0.1, 0.8, 0.1333, 0.8, 0.1333, 0.9, 0.1, 0.9, 0.1333, 0.8, 0.1667, 0.8, 0.1667, 0.9, 0.1333, 0.9, 0.1667, 0.8, 0.2, 0.8, 0.2, 0.9, 0.1667, 0.9, 0.2, 0.8, 0.2333, 0.8, 0.2333, 0.9, 0.2, 0.9, 0.2333, 0.8, 0.2667, 0.8, 0.2667, 0.9, 0.2333, 0.9, 0.2667, 0.8, 0.3, 0.8, 0.3, 0.9, 0.2667, 0.9, 0.3, 0.8, 0.3333, 0.8, 0.3333, 0.9, 0.3, 0.9, 0.3333, 0.8, 0.3667, 0.8, 0.3667, 0.9, 0.3333, 0.9, 0.3667, 0.8, 0.4, 0.8, 0.4, 0.9, 0.3667, 0.9, 0.4, 0.8, 0.4333, 0.8, 0.4333, 0.9, 0.4, 0.9, 0.4333, 0.8, 0.4667, 0.8, 0.4667, 0.9, 0.4333, 0.9, 0.4667, 0.8, 0.5, 0.8, 0.5, 0.9, 0.4667, 0.9, 0.5, 0.8, 0.5333, 0.8, 0.5333, 0.9, 0.5, 0.9, 0.5333, 0.8, 0.5667, 0.8, 0.5667, 0.9, 0.5333, 0.9, 0.5667, 0.8, 0.6, 0.8, 0.6, 0.9, 0.5667, 0.9, 0.6, 0.8, 0.6333, 0.8, 0.6333, 0.9, 0.6, 0.9, 0.6333, 0.8, 0.6667, 0.8, 0.6667, 0.9, 0.6333, 0.9, 0.6667, 0.8, 0.7, 0.8, 0.7, 0.9, 0.6667, 0.9, 0.7, 0.8, 0.7333, 0.8, 0.7333, 0.9, 0.7, 0.9, 0.7333, 0.8, 0.7667, 0.8, 0.7667, 0.9, 0.7333, 0.9, 0.7667, 0.8, 0.8, 0.8, 0.8, 0.9, 0.7667, 0.9, 0.8, 0.8, 0.8333, 0.8, 0.8333, 0.9, 0.8, 0.9, 0.8333, 0.8, 0.8667, 0.8, 0.8667, 0.9, 0.8333, 0.9, 0.8667, 0.8, 0.9, 0.8, 0.9, 0.9, 0.8667, 0.9, 0.9, 0.8, 0.9333, 0.8, 0.9333, 0.9, 0.9, 0.9, 0.9333, 0.8, 0.9667, 0.8, 0.9667, 0.9, 0.9333, 0.9, 0.9667, 0.8, 1.0, 0.8, 1.0, 0.9, 0.9667, 0.9, 1.0, 0.9, 1.0, 0.8, 1.0, 0.8, 1.0, 0.9, 1.0, 0.8, 1.0, 0.7, 1.0, 0.7, 1.0, 0.8, 1.0, 0.7, 1.0, 0.6, 1.0, 0.6, 1.0, 0.7, 1.0, 0.6, 1.0, 0.5, 1.0, 0.5, 1.0, 0.6, 1.0, 0.5, 1.0, 0.4, 1.0, 0.4, 1.0, 0.5, 1.0, 0.4, 1.0, 0.3, 1.0, 0.3, 1.0, 0.4, 1.0, 0.3, 1.0, 0.2, 1.0, 0.2, 1.0, 0.3, 1.0, 0.2, 1.0, 0.1, 1.0, 0.1, 1.0, 0.2, 1.0, 0.1, 1.0, 0.0, 1.0, 0.0, 1.0, 0.1, 1.0, 0.6, 1.0, 0.5, 1.0, 0.5, 1.0, 0.6, 1.0, 0.3, 1.0, 0.2, 1.0, 0.2, 1.0, 0.3, 1.0, 0.7, 1.0, 0.6, 1.0, 0.6, 1.0, 0.7, 1.0, 0.4, 1.0, 0.3, 1.0, 0.3, 1.0, 0.4, 1.0, 0.1, 1.0, 0.0, 1.0, 0.0, 1.0, 0.1, 1.0, 0.8, 1.0, 0.7, 1.0, 0.7, 1.0, 0.8, 1.0, 0.5, 1.0, 0.4, 1.0, 0.4, 1.0, 0.5, 1.0, 0.2, 1.0, 0.1, 1.0, 0.1, 1.0, 0.2, 1.0, 0.9, 1.0, 0.8, 1.0, 0.8, 1.0, 0.9, 1.0, 0.2, 1.0, 0.1, 1.0, 0.1, 1.0, 0.2, 1.0, 0.9, 1.0, 0.8, 1.0, 0.8, 1.0, 0.9, 1.0, 0.6, 1.0, 0.5, 1.0, 0.5, 1.0, 0.6, 1.0, 0.3, 1.0, 0.2, 1.0, 0.2, 1.0, 0.3, 1.0, 0.7, 1.0, 0.6, 1.0, 0.6, 1.0, 0.7, 1.0, 0.4, 1.0, 0.3, 1.0, 0.3, 1.0, 0.4, 1.0, 0.1, 1.0, 0.0, 1.0, 0.0, 1.0, 0.1, 1.0, 0.8, 1.0, 0.7, 1.0, 0.7, 1.0, 0.8, 1.0, 0.5, 1.0, 0.4, 1.0, 0.4, 1.0, 0.5, 0.0, 0.2, 0.0, 0.3, 0.0, 0.3, 0.0, 0.2, 0.0, 0.1, 0.0, 0.2, 0.0, 0.2, 0.0, 0.1, 0.0, 0.0, 0.0, 0.1, 0.0, 0.1, 0.0, 0.0, 0.0, 0.8, 0.0, 0.9, 0.0, 0.9, 0.0, 0.8, 0.0, 0.7, 0.0, 0.8, 0.0, 0.8, 0.0, 0.7, 0.0, 0.6, 0.0, 0.7, 0.0, 0.7, 0.0, 0.6, 0.0, 0.5, 0.0, 0.6, 0.0, 0.6, 0.0, 0.5, 0.0, 0.4, 0.0, 0.5, 0.0, 0.5, 0.0, 0.4, 0.0, 0.3, 0.0, 0.4, 0.0, 0.4, 0.0, 0.3, 0.0, 0.0, 0.0, 0.1, 0.0, 0.1, 0.0, 0.0, 0.0, 0.7, 0.0, 0.8, 0.0, 0.8, 0.0, 0.7, 0.0, 0.4, 0.0, 0.5, 0.0, 0.5, 0.0, 0.4, 0.0, 0.1, 0.0, 0.2, 0.0, 0.2, 0.0, 0.1, 0.0, 0.8, 0.0, 0.9, 0.0, 0.9, 0.0, 0.8, 0.0, 0.5, 0.0, 0.6, 0.0, 0.6, 0.0, 0.5, 0.0, 0.2, 0.0, 0.3, 0.0, 0.3, 0.0, 0.2, 0.0, 0.6, 0.0, 0.7, 0.0, 0.7, 0.0, 0.6, 0.0, 0.3, 0.0, 0.4, 0.0, 0.4, 0.0, 0.3, 0.1333, 0.0, 0.1, 0.0, 0.1, 0.0, 0.1333, 0.0, 0.4333, 0.0, 0.4, 0.0, 0.4, 0.0, 0.4333, 0.0, 0.7333, 0.0, 0.7, 0.0, 0.7, 0.0, 0.7333, 0.0, 0.0, 0.0, 0.0, 0.0, 0.0, 0.0, 0.0, 0.0, 0.3, 0.0, 0.2667, 0.0, 0.2667, 0.0, 0.3, 0.0, 0.6, 0.0, 0.5667, 0.0, 0.5667, 0.0, 0.6, 0.0, 0.9, 0.0, 0.8667, 0.0, 0.8667, 0.0, 0.9, 0.0, 0.1667, 0.0, 0.1333, 0.0, 0.1333, 0.0, 0.1667, 0.0, 0.4667, 0.0, 0.4333, 0.0, 0.4333, 0.0, 0.4667, 0.0, 0.7667, 0.0, 0.7333, 0.0, 0.7333, 0.0, 0.7667, 0.0, 0.03333, 0.0, 0.0, 0.0, 0.0, 0.0, 0.03333, 0.0, 0.3333, 0.0, 0.3, 0.0, 0.3, 0.0, 0.3333, 0.0, 0.6333, 0.0, 0.6, 0.0, 0.6, 0.0, 0.6333, 0.0, 0.9333, 0.0, 0.9, 0.0, 0.9, 0.0, 0.9333, 0.0, 1.0, 0.0, 1.0, 0.0, 1.0, 0.0, 1.0, 0.0, 0.2, 0.0, 0.1667, 0.0, 0.1667, 0.0, 0.2, 0.0, 0.5, 0.0, 0.4667, 0.0, 0.4667, 0.0, 0.5, 0.0, 0.8, 0.0, 0.7667, 0.0, 0.7667, 0.0, 0.8, 0.0, 0.06667, 0.0, 0.03333, 0.0, 0.03333, 0.0, 0.06667, 0.0, 0.3667, 0.0, 0.3333, 0.0, 0.3333, 0.0, 0.3667, 0.0, 0.6667, 0.0, 0.6333, 0.0, 0.6333, 0.0, 0.6667, 0.0, 0.9667, 0.0, 0.9333, 0.0, 0.9333, 0.0, 0.9667, 0.0, 1.0, 0.0, 1.0, 0.0, 1.0, 0.0, 1.0, 0.0, 0.2333, 0.0, 0.2, 0.0, 0.2, 0.0, 0.2333, 0.0, 0.0, 0.0, 0.0, 0.0, 0.0, 0.0, 0.0, 0.0, 0.5333, 0.0, 0.5, 0.0, 0.5, 0.0, 0.5333, 0.0, 0.8333, 0.0, 0.8, 0.0, 0.8, 0.0, 0.8333, 0.0, 0.1, 0.0, 0.06667, 0.0, 0.06667, 0.0, 0.1, 0.0, 0.4, 0.0, 0.3667, 0.0, 0.3667, 0.0, 0.4, 0.0, 0.7, 0.0, 0.6667, 0.0, 0.6667, 0.0, 0.7, 0.0, 1.0, 0.0, 0.9667, 0.0, 0.9667, 0.0, 1.0, 0.0, 0.2667, 0.0, 0.2333, 0.0, 0.2333, 0.0, 0.2667, 0.0, 0.5667, 0.0, 0.5333, 0.0, 0.5333, 0.0, 0.5667, 0.0, 1.0, 0.0, 1.0, 0.0, 1.0, 0.0, 1.0, 0.0, 0.8667, 0.0, 0.8333, 0.0, 0.8333, 0.0, 0.8667, 0.0])
me_grid_002.materials.append(mat_material_001)
me_grid_002.materials.append(mat_material_002)
me_grid_002.update()
me_sphere = bpy.data.meshes.new('Sphere')
me_sphere.from_pydata([(-0.004183, 0.08, 3.576e-05), (-0.004183, 0.05657, -0.05653), (0.05239, -5.256e-09, 0.0566), (0.07582, -6.28e-09, 3.576e-05), (0.05239, -5.256e-09, -0.05653), (-0.004183, -0.05657, 0.0566), (-0.004183, -0.08, 3.576e-05), (-0.004183, -0.05657, -0.05653), (-0.004183, -2.783e-09, -0.07996), (-0.004183, -2.783e-09, 0.08004), (-0.06075, 4.635e-09, 0.0566), (-0.08418, 7.708e-09, 3.573e-05), (-0.06075, 4.635e-09, -0.05653), (-0.004183, 0.05657, 0.0566)], [], [(1, 0, 3, 4), (13, 9, 2), (8, 1, 4), (0, 13, 2, 3), (4, 3, 6, 7), (2, 9, 5), (8, 4, 7), (3, 2, 5, 6), (7, 6, 11, 12), (5, 9, 10), (8, 7, 12), (6, 5, 10, 11), (12, 11, 0, 1), (10, 9, 13), (8, 12, 1), (11, 10, 13, 0)])
_uv = me_sphere.uv_layers.new(name='UVMap')
_uv.uv.foreach_set('vector', [0.75, 0.25, 0.75, 0.5, 0.5, 0.5, 0.5, 0.25, 0.75, 0.75, 0.625, 1.0, 0.5, 0.75, 0.625, 0.0, 0.75, 0.25, 0.5, 0.25, 0.75, 0.5, 0.75, 0.75, 0.5, 0.75, 0.5, 0.5, 0.5, 0.25, 0.5, 0.5, 0.25, 0.5, 0.25, 0.25, 0.5, 0.75, 0.375, 1.0, 0.25, 0.75, 0.375, 0.0, 0.5, 0.25, 0.25, 0.25, 0.5, 0.5, 0.5, 0.75, 0.25, 0.75, 0.25, 0.5, 0.25, 0.25, 0.25, 0.5, 0.0, 0.5, 0.0, 0.25, 0.25, 0.75, 0.125, 1.0, 0.0, 0.75, 0.125, 0.0, 0.25, 0.25, 0.0, 0.25, 0.25, 0.5, 0.25, 0.75, 0.0, 0.75, 0.0, 0.5, 1.0, 0.25, 1.0, 0.5, 0.75, 0.5, 0.75, 0.25, 1.0, 0.75, 0.875, 1.0, 0.75, 0.75, 0.875, 0.0, 1.0, 0.25, 0.75, 0.25, 1.0, 0.5, 1.0, 0.75, 0.75, 0.75, 0.75, 0.5])
me_sphere.materials.append(mat_material_003)
me_sphere.update()

# ---- curves / text
txt_text_001 = bpy.data.curves.new('Text.001', 'FONT')
txt_text_001.dimensions = '2D'
txt_text_001.body = 'LIVE'
txt_text_001.materials.append(mat_livematerial)
txt_text_001.align_x = 'CENTER'
txt_text_001.align_y = 'CENTER'
txt_text_001.size = 2.154
txt_text_001.space_character = 1.7

# ---- objects
ob_livesign = bpy.data.objects.new('LiveSign', me_grid_002)
ob_text = bpy.data.objects.new('Text', txt_text_001)
ob_sphere = bpy.data.objects.new('Sphere', me_sphere)

# ---- transforms, parenting, visibility, modifiers, constraints
ob_livesign.location = (0.0, 0.0, 0.0)
ob_livesign.rotation_euler = (1.571, 0.0, 0.0)
_m = ob_livesign.modifiers.new('GeometryNodes', 'NODES')
_m.node_group = ng_geometry_nodes
_m = ob_livesign.modifiers.new('Wireframe', 'WIREFRAME')
_m.use_replace = False
_m.material_offset = 1
ob_text.location = (0.07394, 0.004021, -0.1227)
ob_text.rotation_euler = (1.571, -0.0, 0.0)
_m = ob_text.modifiers.new('GeometryNodes', 'NODES')
_m.node_group = ng_geometry_nodes_001
_gi = [s.identifier for s in ng_geometry_nodes_001.interface.items_tree if s.item_type == 'SOCKET' and s.in_out == 'INPUT']
_m[_gi[1]] = mat_livematerial  # Material
ob_sphere.location = (-3.296, -2.399e-05, 0.902)
_m = ob_sphere.modifiers.new('Array', 'ARRAY')
_m.count = 35
_m.use_constant_offset = True
_m.constant_offset_displace = (0.2, 0.0, 0.0)
_m.use_relative_offset = False
_m = ob_sphere.modifiers.new('Array.001', 'ARRAY')
_m.count = 10
_m.use_constant_offset = True
_m.constant_offset_displace = (0.0, 0.0, -0.2)
_m.use_relative_offset = False

# ---- collection membership
col_collection.objects.link(ob_livesign)
col_collection.objects.link(ob_text)
col_collection.objects.link(ob_sphere)

# ---- scene / render settings (as saved in the file)
scene.frame_start = 1; scene.frame_end = 250; scene.frame_set(1)
scene.render.engine = 'BLENDER_EEVEE_NEXT'
scene.cycles.sampling_pattern = 'TABULATED_SOBOL'
scene.view_settings.view_transform = 'Filmic'
bpy.context.view_layer.update()

# ---- added for rendering (the .blend has no active camera): camera
cam_auto = bpy.data.cameras.new('AutoCamera')
cam_auto.lens = 50.0
cam_auto.sensor_width = 36.0
cam_auto.clip_end = 1000.0
ob_auto_camera = bpy.data.objects.new('AutoCamera', cam_auto)
scene.collection.objects.link(ob_auto_camera)
ob_auto_camera.location = (6.83736, -8.08486, 5.39313)
ob_auto_camera.rotation_euler = (1.09748, -7.21219e-08, 0.694738)
scene.camera = ob_auto_camera
bpy.context.view_layer.update()
